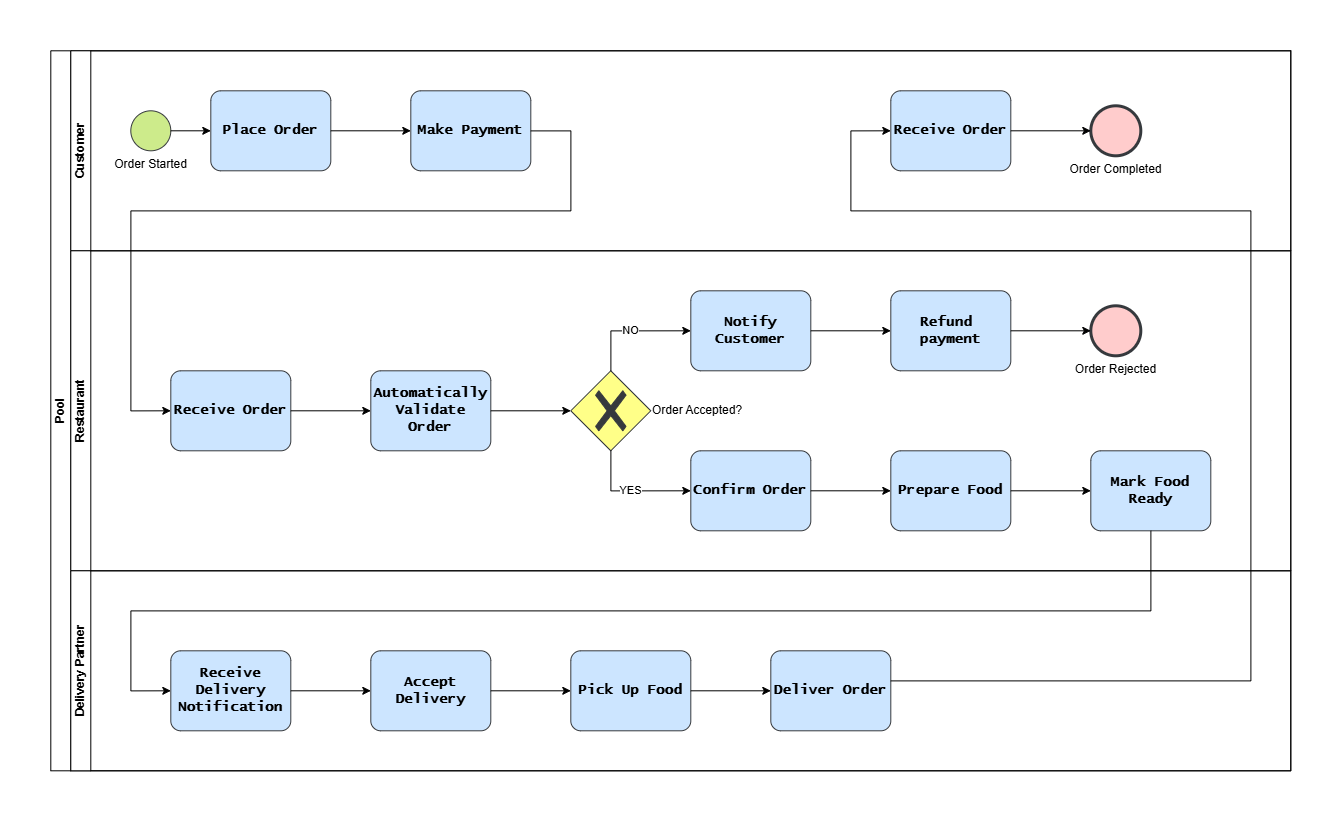

The diagram above was exported from draw.io. Its source (the exported page's mxGraphModel, read from the mxfile embedded in the PNG):
<mxGraphModel dx="1393" dy="909" grid="1" gridSize="10" guides="1" tooltips="1" connect="1" arrows="1" fold="1" page="1" pageScale="1" pageWidth="827" pageHeight="1169" math="0" shadow="0">
  <root>
    <mxCell id="0" />
    <mxCell id="1" parent="0" />
    <mxCell id="wkLc7yl52nZzLeL1a8w5-1" parent="1" style="rounded=0;whiteSpace=wrap;html=1;opacity=0;" value="" vertex="1">
      <mxGeometry height="800" width="1320" as="geometry" />
    </mxCell>
    <mxCell id="FMXPTYTVf6tbrxtLLfvh-1" parent="1" style="swimlane;childLayout=stackLayout;resizeParent=1;resizeParentMax=0;horizontal=0;startSize=20;horizontalStack=0;html=1;" value="Pool" vertex="1">
      <mxGeometry height="720" width="1240" x="40" y="40" as="geometry" />
    </mxCell>
    <mxCell id="FMXPTYTVf6tbrxtLLfvh-2" parent="FMXPTYTVf6tbrxtLLfvh-1" style="swimlane;startSize=20;horizontal=0;html=1;" value="Customer" vertex="1">
      <mxGeometry height="200" width="1220" x="20" as="geometry" />
    </mxCell>
    <mxCell id="FMXPTYTVf6tbrxtLLfvh-3" parent="FMXPTYTVf6tbrxtLLfvh-2" style="points=[[0.145,0.145,0],[0.5,0,0],[0.855,0.145,0],[1,0.5,0],[0.855,0.855,0],[0.5,1,0],[0.145,0.855,0],[0,0.5,0]];shape=mxgraph.bpmn.event;html=1;verticalLabelPosition=bottom;labelBackgroundColor=#ffffff;verticalAlign=top;align=center;perimeter=ellipsePerimeter;outlineConnect=0;aspect=fixed;outline=standard;symbol=general;fillColor=#cdeb8b;strokeColor=#36393d;" value="Order Started" vertex="1">
      <mxGeometry height="40" width="40" x="60" y="60" as="geometry" />
    </mxCell>
    <mxCell id="FMXPTYTVf6tbrxtLLfvh-4" parent="FMXPTYTVf6tbrxtLLfvh-2" style="points=[[0.25,0,0],[0.5,0,0],[0.75,0,0],[1,0.25,0],[1,0.5,0],[1,0.75,0],[0.75,1,0],[0.5,1,0],[0.25,1,0],[0,0.75,0],[0,0.5,0],[0,0.25,0]];shape=mxgraph.bpmn.task2;whiteSpace=wrap;rectStyle=rounded;size=10;html=1;container=1;expand=0;collapsible=0;taskMarker=abstract;fillColor=#cce5ff;strokeColor=#36393d;fontStyle=1;fontSize=14;fontFamily=Lucida Console;" value="Place Order" vertex="1">
      <mxGeometry height="80" width="120" x="140" y="40" as="geometry" />
    </mxCell>
    <mxCell id="FMXPTYTVf6tbrxtLLfvh-5" parent="FMXPTYTVf6tbrxtLLfvh-2" style="points=[[0.25,0,0],[0.5,0,0],[0.75,0,0],[1,0.25,0],[1,0.5,0],[1,0.75,0],[0.75,1,0],[0.5,1,0],[0.25,1,0],[0,0.75,0],[0,0.5,0],[0,0.25,0]];shape=mxgraph.bpmn.task2;whiteSpace=wrap;rectStyle=rounded;size=10;html=1;container=1;expand=0;collapsible=0;taskMarker=abstract;fillColor=#cce5ff;strokeColor=#36393d;align=center;verticalAlign=middle;fontFamily=Lucida Console;fontSize=14;fontColor=default;fontStyle=1;labelPosition=center;verticalLabelPosition=middle;" value="&lt;div&gt;&lt;span style=&quot;background-color: transparent; color: light-dark(rgb(0, 0, 0), rgb(255, 255, 255));&quot;&gt;Make Payment&lt;/span&gt;&lt;/div&gt;" vertex="1">
      <mxGeometry height="80" width="120" x="340" y="40" as="geometry" />
    </mxCell>
    <mxCell id="FMXPTYTVf6tbrxtLLfvh-6" edge="1" parent="FMXPTYTVf6tbrxtLLfvh-2" source="FMXPTYTVf6tbrxtLLfvh-3" style="edgeStyle=orthogonalEdgeStyle;rounded=0;orthogonalLoop=1;jettySize=auto;html=1;entryX=0;entryY=0.5;entryDx=0;entryDy=0;entryPerimeter=0;" target="FMXPTYTVf6tbrxtLLfvh-4">
      <mxGeometry relative="1" as="geometry" />
    </mxCell>
    <mxCell id="FMXPTYTVf6tbrxtLLfvh-7" edge="1" parent="FMXPTYTVf6tbrxtLLfvh-2" source="FMXPTYTVf6tbrxtLLfvh-4" style="edgeStyle=orthogonalEdgeStyle;rounded=0;orthogonalLoop=1;jettySize=auto;html=1;exitX=1;exitY=0.5;exitDx=0;exitDy=0;exitPerimeter=0;entryX=0;entryY=0.5;entryDx=0;entryDy=0;entryPerimeter=0;" target="FMXPTYTVf6tbrxtLLfvh-5">
      <mxGeometry relative="1" as="geometry" />
    </mxCell>
    <mxCell id="FMXPTYTVf6tbrxtLLfvh-8" parent="FMXPTYTVf6tbrxtLLfvh-2" style="points=[[0.25,0,0],[0.5,0,0],[0.75,0,0],[1,0.25,0],[1,0.5,0],[1,0.75,0],[0.75,1,0],[0.5,1,0],[0.25,1,0],[0,0.75,0],[0,0.5,0],[0,0.25,0]];shape=mxgraph.bpmn.task2;whiteSpace=wrap;rectStyle=rounded;size=10;html=1;container=1;expand=0;collapsible=0;taskMarker=abstract;strokeColor=#36393d;align=center;verticalAlign=middle;fontFamily=Lucida Console;fontSize=14;fontColor=default;fontStyle=1;fillColor=#cce5ff;" value="Receive Order" vertex="1">
      <mxGeometry height="80" width="120" x="820" y="40" as="geometry" />
    </mxCell>
    <mxCell id="FMXPTYTVf6tbrxtLLfvh-9" parent="FMXPTYTVf6tbrxtLLfvh-2" style="points=[[0.145,0.145,0],[0.5,0,0],[0.855,0.145,0],[1,0.5,0],[0.855,0.855,0],[0.5,1,0],[0.145,0.855,0],[0,0.5,0]];shape=mxgraph.bpmn.event;html=1;verticalLabelPosition=bottom;labelBackgroundColor=#ffffff;verticalAlign=top;align=center;perimeter=ellipsePerimeter;outlineConnect=0;aspect=fixed;outline=end;symbol=terminate2;strokeColor=#36393d;fontFamily=Helvetica;fontSize=12;fontColor=default;fillColor=#ffcccc;" value="Order Completed" vertex="1">
      <mxGeometry height="50" width="50" x="1020" y="55" as="geometry" />
    </mxCell>
    <mxCell id="FMXPTYTVf6tbrxtLLfvh-10" edge="1" parent="FMXPTYTVf6tbrxtLLfvh-2" source="FMXPTYTVf6tbrxtLLfvh-8" style="edgeStyle=orthogonalEdgeStyle;rounded=0;orthogonalLoop=1;jettySize=auto;html=1;entryX=0;entryY=0.5;entryDx=0;entryDy=0;entryPerimeter=0;" target="FMXPTYTVf6tbrxtLLfvh-9">
      <mxGeometry relative="1" as="geometry" />
    </mxCell>
    <mxCell id="FMXPTYTVf6tbrxtLLfvh-11" parent="FMXPTYTVf6tbrxtLLfvh-1" style="swimlane;startSize=20;horizontal=0;html=1;" value="Restaurant" vertex="1">
      <mxGeometry height="320" width="1220" x="20" y="200" as="geometry" />
    </mxCell>
    <mxCell id="FMXPTYTVf6tbrxtLLfvh-12" parent="FMXPTYTVf6tbrxtLLfvh-11" style="points=[[0.25,0,0],[0.5,0,0],[0.75,0,0],[1,0.25,0],[1,0.5,0],[1,0.75,0],[0.75,1,0],[0.5,1,0],[0.25,1,0],[0,0.75,0],[0,0.5,0],[0,0.25,0]];shape=mxgraph.bpmn.task2;whiteSpace=wrap;rectStyle=rounded;size=10;html=1;container=1;expand=0;collapsible=0;taskMarker=abstract;strokeColor=#36393d;align=center;verticalAlign=middle;fontFamily=Lucida Console;fontSize=14;fontColor=default;fillColor=#cce5ff;fontStyle=1;" value="Receive Order" vertex="1">
      <mxGeometry height="80" width="120" x="100" y="120" as="geometry" />
    </mxCell>
    <mxCell id="FMXPTYTVf6tbrxtLLfvh-13" parent="FMXPTYTVf6tbrxtLLfvh-11" style="points=[[0.25,0,0],[0.5,0,0],[0.75,0,0],[1,0.25,0],[1,0.5,0],[1,0.75,0],[0.75,1,0],[0.5,1,0],[0.25,1,0],[0,0.75,0],[0,0.5,0],[0,0.25,0]];shape=mxgraph.bpmn.task2;whiteSpace=wrap;rectStyle=rounded;size=10;html=1;container=1;expand=0;collapsible=0;taskMarker=abstract;strokeColor=#36393d;align=center;verticalAlign=middle;fontFamily=Lucida Console;fontSize=14;fontColor=default;fontStyle=1;fillColor=#cce5ff;" value="Automatically Validate Order" vertex="1">
      <mxGeometry height="80" width="120" x="300" y="120" as="geometry" />
    </mxCell>
    <mxCell id="FMXPTYTVf6tbrxtLLfvh-14" parent="FMXPTYTVf6tbrxtLLfvh-11" style="points=[[0.25,0.25,0],[0.5,0,0],[0.75,0.25,0],[1,0.5,0],[0.75,0.75,0],[0.5,1,0],[0.25,0.75,0],[0,0.5,0]];shape=mxgraph.bpmn.gateway2;html=1;verticalLabelPosition=middle;labelBackgroundColor=#ffffff;verticalAlign=middle;align=left;perimeter=rhombusPerimeter;outlineConnect=0;outline=none;symbol=none;gwType=exclusive;fillColor=#ffff88;strokeColor=#36393d;labelPosition=right;" value="Order Accepted?" vertex="1">
      <mxGeometry height="80" width="80" x="500" y="120" as="geometry" />
    </mxCell>
    <mxCell id="FMXPTYTVf6tbrxtLLfvh-15" parent="FMXPTYTVf6tbrxtLLfvh-11" style="points=[[0.25,0,0],[0.5,0,0],[0.75,0,0],[1,0.25,0],[1,0.5,0],[1,0.75,0],[0.75,1,0],[0.5,1,0],[0.25,1,0],[0,0.75,0],[0,0.5,0],[0,0.25,0]];shape=mxgraph.bpmn.task2;whiteSpace=wrap;rectStyle=rounded;size=10;html=1;container=1;expand=0;collapsible=0;taskMarker=abstract;strokeColor=#36393d;align=center;verticalAlign=middle;fontFamily=Lucida Console;fontSize=14;fontColor=default;fontStyle=1;fillColor=#cce5ff;" value="Notify Customer" vertex="1">
      <mxGeometry height="80" width="120" x="620" y="40" as="geometry" />
    </mxCell>
    <mxCell id="FMXPTYTVf6tbrxtLLfvh-16" parent="FMXPTYTVf6tbrxtLLfvh-11" style="points=[[0.145,0.145,0],[0.5,0,0],[0.855,0.145,0],[1,0.5,0],[0.855,0.855,0],[0.5,1,0],[0.145,0.855,0],[0,0.5,0]];shape=mxgraph.bpmn.event;html=1;verticalLabelPosition=bottom;labelBackgroundColor=#ffffff;verticalAlign=top;align=center;perimeter=ellipsePerimeter;outlineConnect=0;aspect=fixed;outline=end;symbol=terminate2;fillColor=#ffcccc;strokeColor=#36393d;" value="Order Rejected" vertex="1">
      <mxGeometry height="50" width="50" x="1020" y="55" as="geometry" />
    </mxCell>
    <mxCell id="FMXPTYTVf6tbrxtLLfvh-17" edge="1" parent="FMXPTYTVf6tbrxtLLfvh-11" style="edgeStyle=orthogonalEdgeStyle;rounded=0;orthogonalLoop=1;jettySize=auto;html=1;entryX=0;entryY=0.5;entryDx=0;entryDy=0;entryPerimeter=0;" target="FMXPTYTVf6tbrxtLLfvh-13">
      <mxGeometry relative="1" as="geometry">
        <mxPoint x="220" y="160" as="sourcePoint" />
      </mxGeometry>
    </mxCell>
    <mxCell id="FMXPTYTVf6tbrxtLLfvh-18" edge="1" parent="FMXPTYTVf6tbrxtLLfvh-11" source="FMXPTYTVf6tbrxtLLfvh-13" style="edgeStyle=orthogonalEdgeStyle;rounded=0;orthogonalLoop=1;jettySize=auto;html=1;entryX=0;entryY=0.5;entryDx=0;entryDy=0;entryPerimeter=0;" target="FMXPTYTVf6tbrxtLLfvh-14">
      <mxGeometry relative="1" as="geometry" />
    </mxCell>
    <mxCell id="FMXPTYTVf6tbrxtLLfvh-22" parent="FMXPTYTVf6tbrxtLLfvh-11" style="points=[[0.25,0,0],[0.5,0,0],[0.75,0,0],[1,0.25,0],[1,0.5,0],[1,0.75,0],[0.75,1,0],[0.5,1,0],[0.25,1,0],[0,0.75,0],[0,0.5,0],[0,0.25,0]];shape=mxgraph.bpmn.task2;whiteSpace=wrap;rectStyle=rounded;size=10;html=1;container=1;expand=0;collapsible=0;taskMarker=abstract;strokeColor=#36393d;align=center;verticalAlign=middle;fontFamily=Lucida Console;fontSize=14;fontColor=default;fontStyle=1;fillColor=#cce5ff;" value="Confirm Order" vertex="1">
      <mxGeometry height="80" width="120" x="620" y="200" as="geometry" />
    </mxCell>
    <mxCell id="FMXPTYTVf6tbrxtLLfvh-31" edge="1" parent="FMXPTYTVf6tbrxtLLfvh-11" source="FMXPTYTVf6tbrxtLLfvh-14" style="edgeStyle=orthogonalEdgeStyle;rounded=0;orthogonalLoop=1;jettySize=auto;html=1;entryX=0;entryY=0.5;entryDx=0;entryDy=0;entryPerimeter=0;" target="FMXPTYTVf6tbrxtLLfvh-22" value="YES">
      <mxGeometry relative="1" as="geometry">
        <Array as="points">
          <mxPoint x="540" y="160" />
        </Array>
      </mxGeometry>
    </mxCell>
    <mxCell id="FMXPTYTVf6tbrxtLLfvh-32" edge="1" parent="FMXPTYTVf6tbrxtLLfvh-11" source="FMXPTYTVf6tbrxtLLfvh-14" style="edgeStyle=orthogonalEdgeStyle;rounded=0;orthogonalLoop=1;jettySize=auto;html=1;entryX=0;entryY=0.5;entryDx=0;entryDy=0;entryPerimeter=0;" target="FMXPTYTVf6tbrxtLLfvh-15" value="NO">
      <mxGeometry relative="1" as="geometry">
        <Array as="points">
          <mxPoint x="540" y="80" />
        </Array>
      </mxGeometry>
    </mxCell>
    <mxCell id="FMXPTYTVf6tbrxtLLfvh-33" parent="FMXPTYTVf6tbrxtLLfvh-11" style="points=[[0.25,0,0],[0.5,0,0],[0.75,0,0],[1,0.25,0],[1,0.5,0],[1,0.75,0],[0.75,1,0],[0.5,1,0],[0.25,1,0],[0,0.75,0],[0,0.5,0],[0,0.25,0]];shape=mxgraph.bpmn.task2;whiteSpace=wrap;rectStyle=rounded;size=10;html=1;container=1;expand=0;collapsible=0;taskMarker=abstract;strokeColor=#36393d;align=center;verticalAlign=middle;fontFamily=Lucida Console;fontSize=14;fontColor=default;fontStyle=1;fillColor=#cce5ff;" value="Prepare Food" vertex="1">
      <mxGeometry height="80" width="120" x="820" y="200" as="geometry" />
    </mxCell>
    <mxCell id="FMXPTYTVf6tbrxtLLfvh-34" parent="FMXPTYTVf6tbrxtLLfvh-11" style="points=[[0.25,0,0],[0.5,0,0],[0.75,0,0],[1,0.25,0],[1,0.5,0],[1,0.75,0],[0.75,1,0],[0.5,1,0],[0.25,1,0],[0,0.75,0],[0,0.5,0],[0,0.25,0]];shape=mxgraph.bpmn.task2;whiteSpace=wrap;rectStyle=rounded;size=10;html=1;container=1;expand=0;collapsible=0;taskMarker=abstract;strokeColor=#36393d;align=center;verticalAlign=middle;fontFamily=Lucida Console;fontSize=14;fontColor=default;fontStyle=1;fillColor=#cce5ff;" value="Mark Food Ready" vertex="1">
      <mxGeometry height="80" width="120" x="1020" y="200" as="geometry" />
    </mxCell>
    <mxCell id="FMXPTYTVf6tbrxtLLfvh-35" edge="1" parent="FMXPTYTVf6tbrxtLLfvh-11" source="FMXPTYTVf6tbrxtLLfvh-22" style="edgeStyle=orthogonalEdgeStyle;rounded=0;orthogonalLoop=1;jettySize=auto;html=1;entryX=0;entryY=0.5;entryDx=0;entryDy=0;entryPerimeter=0;" target="FMXPTYTVf6tbrxtLLfvh-33">
      <mxGeometry relative="1" as="geometry" />
    </mxCell>
    <mxCell id="FMXPTYTVf6tbrxtLLfvh-36" edge="1" parent="FMXPTYTVf6tbrxtLLfvh-11" source="FMXPTYTVf6tbrxtLLfvh-33" style="edgeStyle=orthogonalEdgeStyle;rounded=0;orthogonalLoop=1;jettySize=auto;html=1;entryX=0;entryY=0.5;entryDx=0;entryDy=0;entryPerimeter=0;" target="FMXPTYTVf6tbrxtLLfvh-34">
      <mxGeometry relative="1" as="geometry" />
    </mxCell>
    <mxCell id="8poK1ReqdQEuYxJkZs3m-1" parent="FMXPTYTVf6tbrxtLLfvh-11" style="points=[[0.25,0,0],[0.5,0,0],[0.75,0,0],[1,0.25,0],[1,0.5,0],[1,0.75,0],[0.75,1,0],[0.5,1,0],[0.25,1,0],[0,0.75,0],[0,0.5,0],[0,0.25,0]];shape=mxgraph.bpmn.task2;whiteSpace=wrap;rectStyle=rounded;size=10;html=1;container=1;expand=0;collapsible=0;taskMarker=abstract;strokeColor=#36393d;align=center;verticalAlign=middle;fontFamily=Lucida Console;fontSize=14;fontColor=default;fontStyle=1;fillColor=#cce5ff;" value="Refund&amp;nbsp; payment" vertex="1">
      <mxGeometry height="80" width="120" x="820" y="40" as="geometry" />
    </mxCell>
    <mxCell id="8poK1ReqdQEuYxJkZs3m-2" edge="1" parent="FMXPTYTVf6tbrxtLLfvh-11" source="FMXPTYTVf6tbrxtLLfvh-15" style="edgeStyle=orthogonalEdgeStyle;rounded=0;orthogonalLoop=1;jettySize=auto;html=1;entryX=0;entryY=0.5;entryDx=0;entryDy=0;entryPerimeter=0;" target="8poK1ReqdQEuYxJkZs3m-1">
      <mxGeometry relative="1" as="geometry" />
    </mxCell>
    <mxCell id="8poK1ReqdQEuYxJkZs3m-3" edge="1" parent="FMXPTYTVf6tbrxtLLfvh-11" source="8poK1ReqdQEuYxJkZs3m-1" style="edgeStyle=orthogonalEdgeStyle;rounded=0;orthogonalLoop=1;jettySize=auto;html=1;entryX=0;entryY=0.5;entryDx=0;entryDy=0;entryPerimeter=0;" target="FMXPTYTVf6tbrxtLLfvh-16">
      <mxGeometry relative="1" as="geometry" />
    </mxCell>
    <mxCell id="FMXPTYTVf6tbrxtLLfvh-21" parent="FMXPTYTVf6tbrxtLLfvh-1" style="swimlane;startSize=20;horizontal=0;html=1;" value="Delivery Partner" vertex="1">
      <mxGeometry height="200" width="1220" x="20" y="520" as="geometry" />
    </mxCell>
    <mxCell id="FMXPTYTVf6tbrxtLLfvh-24" parent="FMXPTYTVf6tbrxtLLfvh-21" style="points=[[0.25,0,0],[0.5,0,0],[0.75,0,0],[1,0.25,0],[1,0.5,0],[1,0.75,0],[0.75,1,0],[0.5,1,0],[0.25,1,0],[0,0.75,0],[0,0.5,0],[0,0.25,0]];shape=mxgraph.bpmn.task2;whiteSpace=wrap;rectStyle=rounded;size=10;html=1;container=1;expand=0;collapsible=0;taskMarker=abstract;strokeColor=#36393d;align=center;verticalAlign=middle;fontFamily=Lucida Console;fontSize=14;fontColor=default;fontStyle=1;fillColor=#cce5ff;" value="Deliver Order" vertex="1">
      <mxGeometry height="80" width="120" x="700" y="80" as="geometry" />
    </mxCell>
    <mxCell id="FMXPTYTVf6tbrxtLLfvh-37" parent="FMXPTYTVf6tbrxtLLfvh-21" style="points=[[0.25,0,0],[0.5,0,0],[0.75,0,0],[1,0.25,0],[1,0.5,0],[1,0.75,0],[0.75,1,0],[0.5,1,0],[0.25,1,0],[0,0.75,0],[0,0.5,0],[0,0.25,0]];shape=mxgraph.bpmn.task2;whiteSpace=wrap;rectStyle=rounded;size=10;html=1;container=1;expand=0;collapsible=0;taskMarker=abstract;strokeColor=#36393d;align=center;verticalAlign=middle;fontFamily=Lucida Console;fontSize=14;fontColor=default;fontStyle=1;fillColor=#cce5ff;" value="Receive Delivery Notification" vertex="1">
      <mxGeometry height="80" width="120" x="100" y="80" as="geometry" />
    </mxCell>
    <mxCell id="FMXPTYTVf6tbrxtLLfvh-40" parent="FMXPTYTVf6tbrxtLLfvh-21" style="points=[[0.25,0,0],[0.5,0,0],[0.75,0,0],[1,0.25,0],[1,0.5,0],[1,0.75,0],[0.75,1,0],[0.5,1,0],[0.25,1,0],[0,0.75,0],[0,0.5,0],[0,0.25,0]];shape=mxgraph.bpmn.task2;whiteSpace=wrap;rectStyle=rounded;size=10;html=1;container=1;expand=0;collapsible=0;taskMarker=abstract;strokeColor=#36393d;align=center;verticalAlign=middle;fontFamily=Lucida Console;fontSize=14;fontColor=default;fontStyle=1;fillColor=#cce5ff;" value="Accept Delivery" vertex="1">
      <mxGeometry height="80" width="120" x="300" y="80" as="geometry" />
    </mxCell>
    <mxCell id="FMXPTYTVf6tbrxtLLfvh-23" parent="FMXPTYTVf6tbrxtLLfvh-21" style="points=[[0.25,0,0],[0.5,0,0],[0.75,0,0],[1,0.25,0],[1,0.5,0],[1,0.75,0],[0.75,1,0],[0.5,1,0],[0.25,1,0],[0,0.75,0],[0,0.5,0],[0,0.25,0]];shape=mxgraph.bpmn.task2;whiteSpace=wrap;rectStyle=rounded;size=10;html=1;container=1;expand=0;collapsible=0;taskMarker=abstract;strokeColor=#36393d;align=center;verticalAlign=middle;fontFamily=Lucida Console;fontSize=14;fontColor=default;fontStyle=1;fillColor=#cce5ff;" value="Pick Up Food" vertex="1">
      <mxGeometry height="80" width="120" x="500" y="80" as="geometry" />
    </mxCell>
    <mxCell id="Q6U1be_kyav7u76oqQQS-4" edge="1" parent="FMXPTYTVf6tbrxtLLfvh-21" source="FMXPTYTVf6tbrxtLLfvh-37" style="edgeStyle=orthogonalEdgeStyle;rounded=0;orthogonalLoop=1;jettySize=auto;html=1;entryX=0;entryY=0.5;entryDx=0;entryDy=0;entryPerimeter=0;" target="FMXPTYTVf6tbrxtLLfvh-40">
      <mxGeometry relative="1" as="geometry" />
    </mxCell>
    <mxCell id="Q6U1be_kyav7u76oqQQS-5" edge="1" parent="FMXPTYTVf6tbrxtLLfvh-21" source="FMXPTYTVf6tbrxtLLfvh-40" style="edgeStyle=orthogonalEdgeStyle;rounded=0;orthogonalLoop=1;jettySize=auto;html=1;entryX=0;entryY=0.5;entryDx=0;entryDy=0;entryPerimeter=0;" target="FMXPTYTVf6tbrxtLLfvh-23">
      <mxGeometry relative="1" as="geometry" />
    </mxCell>
    <mxCell id="Q6U1be_kyav7u76oqQQS-6" edge="1" parent="FMXPTYTVf6tbrxtLLfvh-21" source="FMXPTYTVf6tbrxtLLfvh-23" style="edgeStyle=orthogonalEdgeStyle;rounded=0;orthogonalLoop=1;jettySize=auto;html=1;entryX=0;entryY=0.5;entryDx=0;entryDy=0;entryPerimeter=0;" target="FMXPTYTVf6tbrxtLLfvh-24">
      <mxGeometry relative="1" as="geometry" />
    </mxCell>
    <mxCell id="FMXPTYTVf6tbrxtLLfvh-29" edge="1" parent="FMXPTYTVf6tbrxtLLfvh-1" source="FMXPTYTVf6tbrxtLLfvh-5" style="edgeStyle=orthogonalEdgeStyle;rounded=0;orthogonalLoop=1;jettySize=auto;html=1;entryX=0;entryY=0.5;entryDx=0;entryDy=0;entryPerimeter=0;" target="FMXPTYTVf6tbrxtLLfvh-12">
      <mxGeometry relative="1" as="geometry">
        <Array as="points">
          <mxPoint x="520.15" y="80.08" />
          <mxPoint x="520.15" y="160.08" />
          <mxPoint x="80.15" y="160.08" />
          <mxPoint x="80.15" y="360.08" />
        </Array>
      </mxGeometry>
    </mxCell>
    <mxCell id="FMXPTYTVf6tbrxtLLfvh-42" edge="1" parent="FMXPTYTVf6tbrxtLLfvh-1" source="FMXPTYTVf6tbrxtLLfvh-24" style="edgeStyle=orthogonalEdgeStyle;rounded=0;orthogonalLoop=1;jettySize=auto;html=1;entryX=0;entryY=0.5;entryDx=0;entryDy=0;entryPerimeter=0;" target="FMXPTYTVf6tbrxtLLfvh-8">
      <mxGeometry relative="1" as="geometry">
        <Array as="points">
          <mxPoint x="1200" y="630" />
          <mxPoint x="1200" y="160" />
          <mxPoint x="800" y="160" />
          <mxPoint x="800" y="80" />
        </Array>
      </mxGeometry>
    </mxCell>
    <mxCell id="getpjhR6KKud3JYkj2BM-6" edge="1" parent="FMXPTYTVf6tbrxtLLfvh-1" source="FMXPTYTVf6tbrxtLLfvh-34" style="edgeStyle=orthogonalEdgeStyle;rounded=0;orthogonalLoop=1;jettySize=auto;html=1;entryX=0;entryY=0.5;entryDx=0;entryDy=0;entryPerimeter=0;" target="FMXPTYTVf6tbrxtLLfvh-37">
      <mxGeometry relative="1" as="geometry">
        <Array as="points">
          <mxPoint x="1100" y="560" />
          <mxPoint x="80" y="560" />
          <mxPoint x="80" y="640" />
        </Array>
      </mxGeometry>
    </mxCell>
  </root>
</mxGraphModel>